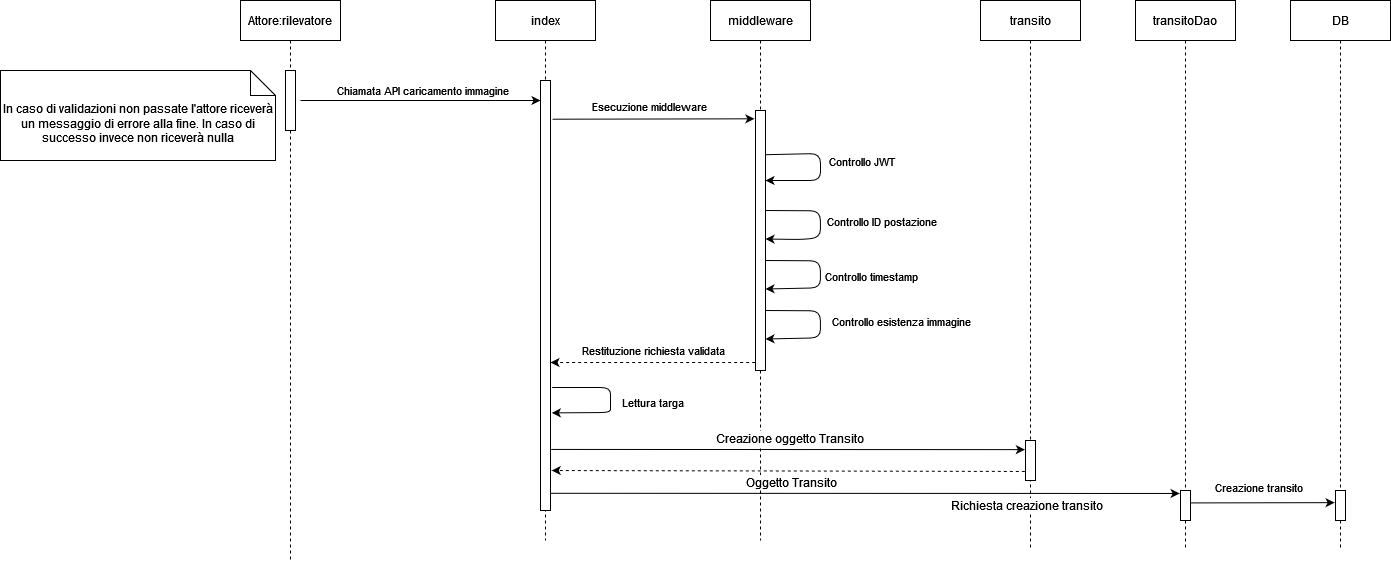

The diagram above was exported from draw.io. Its source (the exported page's mxGraphModel, read from the mxfile embedded in the PNG):
<mxGraphModel dx="2523" dy="885" grid="1" gridSize="10" guides="1" tooltips="1" connect="1" arrows="0" fold="1" page="1" pageScale="1" pageWidth="850" pageHeight="1100" math="0" shadow="0">
  <root>
    <mxCell id="0" />
    <mxCell id="1" parent="0" />
    <mxCell id="2" value="Attore:rilevatore" style="shape=umlLifeline;perimeter=lifelinePerimeter;container=1;collapsible=0;recursiveResize=0;rounded=0;shadow=0;strokeWidth=1;" vertex="1" parent="1">
      <mxGeometry x="120" y="80" width="100" height="560" as="geometry" />
    </mxCell>
    <mxCell id="3" value="" style="points=[];perimeter=orthogonalPerimeter;rounded=0;shadow=0;strokeWidth=1;" vertex="1" parent="2">
      <mxGeometry x="45" y="70" width="10" height="60" as="geometry" />
    </mxCell>
    <mxCell id="4" value="index" style="shape=umlLifeline;perimeter=lifelinePerimeter;container=1;collapsible=0;recursiveResize=0;rounded=0;shadow=0;strokeWidth=1;" vertex="1" parent="1">
      <mxGeometry x="375" y="80" width="100" height="540" as="geometry" />
    </mxCell>
    <mxCell id="5" value="" style="points=[];perimeter=orthogonalPerimeter;rounded=0;shadow=0;strokeWidth=1;" vertex="1" parent="4">
      <mxGeometry x="45" y="80" width="10" height="430" as="geometry" />
    </mxCell>
    <mxCell id="6" value="" style="endArrow=classic;html=1;rounded=1;exitX=1.167;exitY=0.714;exitDx=0;exitDy=0;exitPerimeter=0;entryX=1.133;entryY=0.773;entryDx=0;entryDy=0;entryPerimeter=0;" edge="1" parent="4" source="5" target="5">
      <mxGeometry width="50" height="50" relative="1" as="geometry">
        <mxPoint x="115" y="440" as="sourcePoint" />
        <mxPoint x="165" y="390" as="targetPoint" />
        <Array as="points">
          <mxPoint x="115" y="387" />
          <mxPoint x="115" y="400" />
          <mxPoint x="115" y="412" />
        </Array>
      </mxGeometry>
    </mxCell>
    <mxCell id="7" value="Lettura targa" style="edgeLabel;html=1;align=center;verticalAlign=middle;resizable=0;points=[];" connectable="0" vertex="1" parent="6">
      <mxGeometry x="0.479" y="-1" relative="1" as="geometry">
        <mxPoint x="63" y="-10" as="offset" />
      </mxGeometry>
    </mxCell>
    <mxCell id="8" value="" style="endArrow=classic;html=1;rounded=0;" edge="1" parent="1">
      <mxGeometry width="50" height="50" relative="1" as="geometry">
        <mxPoint x="179.99999999999955" y="180" as="sourcePoint" />
        <mxPoint x="419.99999999999955" y="180" as="targetPoint" />
      </mxGeometry>
    </mxCell>
    <mxCell id="9" value="Chiamata API caricamento immagine" style="edgeLabel;html=1;align=center;verticalAlign=middle;resizable=0;points=[];" connectable="0" vertex="1" parent="8">
      <mxGeometry x="-0.1886" relative="1" as="geometry">
        <mxPoint x="24" y="-11" as="offset" />
      </mxGeometry>
    </mxCell>
    <mxCell id="10" value="middleware" style="shape=umlLifeline;perimeter=lifelinePerimeter;container=1;collapsible=0;recursiveResize=0;rounded=0;shadow=0;strokeWidth=1;" vertex="1" parent="1">
      <mxGeometry x="590" y="80" width="100" height="540" as="geometry" />
    </mxCell>
    <mxCell id="11" value="" style="points=[];perimeter=orthogonalPerimeter;rounded=0;shadow=0;strokeWidth=1;" vertex="1" parent="10">
      <mxGeometry x="45" y="110" width="10" height="260" as="geometry" />
    </mxCell>
    <mxCell id="12" value="" style="endArrow=classic;html=1;rounded=1;exitX=1.008;exitY=0.17;exitDx=0;exitDy=0;exitPerimeter=0;" edge="1" parent="10" source="11">
      <mxGeometry width="50" height="50" relative="1" as="geometry">
        <mxPoint x="130" y="160" as="sourcePoint" />
        <mxPoint x="55" y="180" as="targetPoint" />
        <Array as="points">
          <mxPoint x="110" y="153" />
          <mxPoint x="110" y="180" />
        </Array>
      </mxGeometry>
    </mxCell>
    <mxCell id="13" value="Controllo JWT" style="edgeLabel;html=1;align=center;verticalAlign=middle;resizable=0;points=[];" connectable="0" vertex="1" parent="12">
      <mxGeometry x="-0.4718" y="-2" relative="1" as="geometry">
        <mxPoint x="59" y="5" as="offset" />
      </mxGeometry>
    </mxCell>
    <mxCell id="14" value="" style="endArrow=classic;html=1;rounded=1;exitX=0.551;exitY=0.347;exitDx=0;exitDy=0;exitPerimeter=0;entryX=1.008;entryY=0.339;entryDx=0;entryDy=0;entryPerimeter=0;" edge="1" parent="10">
      <mxGeometry width="50" height="50" relative="1" as="geometry">
        <mxPoint x="55.020000000000095" y="210.00000000000006" as="sourcePoint" />
        <mxPoint x="55.000000000000114" y="238.51000000000005" as="targetPoint" />
        <Array as="points">
          <mxPoint x="109.91999999999996" y="210.32" />
          <mxPoint x="109.91999999999996" y="237.32" />
          <mxPoint x="90" y="239" />
        </Array>
      </mxGeometry>
    </mxCell>
    <mxCell id="15" value="Controllo ID postazione" style="edgeLabel;html=1;align=center;verticalAlign=middle;resizable=0;points=[];" connectable="0" vertex="1" parent="14">
      <mxGeometry x="-0.4718" y="-2" relative="1" as="geometry">
        <mxPoint x="79" y="8" as="offset" />
      </mxGeometry>
    </mxCell>
    <mxCell id="16" value="" style="endArrow=classic;html=1;rounded=1;exitX=0.551;exitY=0.347;exitDx=0;exitDy=0;exitPerimeter=0;entryX=1.008;entryY=0.339;entryDx=0;entryDy=0;entryPerimeter=0;" edge="1" parent="10">
      <mxGeometry width="50" height="50" relative="1" as="geometry">
        <mxPoint x="55.01999999999998" y="310" as="sourcePoint" />
        <mxPoint x="55" y="338.51" as="targetPoint" />
        <Array as="points">
          <mxPoint x="109.91999999999996" y="310.32" />
          <mxPoint x="109.91999999999996" y="337.32" />
        </Array>
      </mxGeometry>
    </mxCell>
    <mxCell id="17" value="Controllo esistenza immagine" style="edgeLabel;html=1;align=center;verticalAlign=middle;resizable=0;points=[];" connectable="0" vertex="1" parent="16">
      <mxGeometry x="-0.4718" y="-2" relative="1" as="geometry">
        <mxPoint x="99" y="8" as="offset" />
      </mxGeometry>
    </mxCell>
    <mxCell id="18" value="" style="endArrow=classic;html=1;rounded=1;exitX=0.551;exitY=0.347;exitDx=0;exitDy=0;exitPerimeter=0;entryX=1.008;entryY=0.339;entryDx=0;entryDy=0;entryPerimeter=0;" edge="1" parent="10">
      <mxGeometry width="50" height="50" relative="1" as="geometry">
        <mxPoint x="55.01999999999998" y="260" as="sourcePoint" />
        <mxPoint x="55" y="288.51" as="targetPoint" />
        <Array as="points">
          <mxPoint x="109.91999999999996" y="260.32" />
          <mxPoint x="109.91999999999996" y="287.32" />
        </Array>
      </mxGeometry>
    </mxCell>
    <mxCell id="19" value="Controllo timestamp" style="edgeLabel;html=1;align=center;verticalAlign=middle;resizable=0;points=[];" connectable="0" vertex="1" parent="18">
      <mxGeometry x="-0.4718" y="-2" relative="1" as="geometry">
        <mxPoint x="69" y="13" as="offset" />
      </mxGeometry>
    </mxCell>
    <mxCell id="20" value="" style="endArrow=classic;html=1;rounded=0;dashed=1;exitX=-0.032;exitY=0.969;exitDx=0;exitDy=0;exitPerimeter=0;" edge="1" source="11" parent="1">
      <mxGeometry width="50" height="50" relative="1" as="geometry">
        <mxPoint x="630" y="440" as="sourcePoint" />
        <mxPoint x="429.99999999999955" y="442" as="targetPoint" />
      </mxGeometry>
    </mxCell>
    <mxCell id="21" value="Restituzione richiesta validata" style="edgeLabel;html=1;align=center;verticalAlign=middle;resizable=0;points=[];" connectable="0" vertex="1" parent="20">
      <mxGeometry x="0.5098" y="1" relative="1" as="geometry">
        <mxPoint x="52" y="-14" as="offset" />
      </mxGeometry>
    </mxCell>
    <mxCell id="22" value="DB" style="shape=umlLifeline;perimeter=lifelinePerimeter;container=1;collapsible=0;recursiveResize=0;rounded=0;shadow=0;strokeWidth=1;" vertex="1" parent="1">
      <mxGeometry x="1170" y="80" width="100" height="550" as="geometry" />
    </mxCell>
    <mxCell id="23" value="" style="points=[];perimeter=orthogonalPerimeter;rounded=0;shadow=0;strokeWidth=1;" vertex="1" parent="22">
      <mxGeometry x="45" y="490" width="10" height="30" as="geometry" />
    </mxCell>
    <mxCell id="24" value="" style="endArrow=classic;html=1;rounded=1;exitX=1.18;exitY=0.09;exitDx=0;exitDy=0;exitPerimeter=0;entryX=-0.11;entryY=0.032;entryDx=0;entryDy=0;entryPerimeter=0;" edge="1" source="5" target="11" parent="1">
      <mxGeometry width="50" height="50" relative="1" as="geometry">
        <mxPoint x="510" y="300" as="sourcePoint" />
        <mxPoint x="560" y="250" as="targetPoint" />
      </mxGeometry>
    </mxCell>
    <mxCell id="25" value="Esecuzione middleware" style="edgeLabel;html=1;align=center;verticalAlign=middle;resizable=0;points=[];" connectable="0" vertex="1" parent="24">
      <mxGeometry x="-0.3524" y="1" relative="1" as="geometry">
        <mxPoint x="31" y="-12" as="offset" />
      </mxGeometry>
    </mxCell>
    <mxCell id="26" value="In caso di validazioni non passate l'attore riceverà un messaggio di errore alla fine. In caso di successo invece non riceverà nulla" style="shape=note2;boundedLbl=1;whiteSpace=wrap;html=1;size=25;verticalAlign=top;align=center;" vertex="1" parent="1">
      <mxGeometry x="-120" y="150" width="275" height="90" as="geometry" />
    </mxCell>
    <mxCell id="27" value="transitoDao" style="shape=umlLifeline;perimeter=lifelinePerimeter;container=1;collapsible=0;recursiveResize=0;rounded=0;shadow=0;strokeWidth=1;" vertex="1" parent="1">
      <mxGeometry x="1015" y="80" width="100" height="550" as="geometry" />
    </mxCell>
    <mxCell id="28" value="" style="points=[];perimeter=orthogonalPerimeter;rounded=0;shadow=0;strokeWidth=1;" vertex="1" parent="27">
      <mxGeometry x="45" y="490" width="10" height="30" as="geometry" />
    </mxCell>
    <mxCell id="29" value="transito" style="shape=umlLifeline;perimeter=lifelinePerimeter;container=1;collapsible=0;recursiveResize=0;rounded=0;shadow=0;strokeWidth=1;" vertex="1" parent="1">
      <mxGeometry x="860" y="80" width="100" height="550" as="geometry" />
    </mxCell>
    <mxCell id="30" value="" style="points=[];perimeter=orthogonalPerimeter;rounded=0;shadow=0;strokeWidth=1;" vertex="1" parent="29">
      <mxGeometry x="45" y="440" width="10" height="40" as="geometry" />
    </mxCell>
    <mxCell id="31" value="" style="endArrow=classic;html=1;rounded=0;fontSize=27;exitX=0.926;exitY=0.96;exitDx=0;exitDy=0;exitPerimeter=0;entryX=-0.088;entryY=0.099;entryDx=0;entryDy=0;entryPerimeter=0;" edge="1" source="5" target="28" parent="1">
      <mxGeometry width="50" height="50" relative="1" as="geometry">
        <mxPoint x="750" y="770" as="sourcePoint" />
        <mxPoint x="800" y="720" as="targetPoint" />
      </mxGeometry>
    </mxCell>
    <mxCell id="32" value="Richiesta creazione transito" style="edgeLabel;html=1;align=center;verticalAlign=middle;resizable=0;points=[];fontSize=12;" connectable="0" vertex="1" parent="31">
      <mxGeometry x="0.1132" relative="1" as="geometry">
        <mxPoint x="126" y="12" as="offset" />
      </mxGeometry>
    </mxCell>
    <mxCell id="33" value="" style="endArrow=classic;html=1;rounded=0;fontSize=12;exitX=1.065;exitY=0.858;exitDx=0;exitDy=0;exitPerimeter=0;entryX=-0.06;entryY=0.228;entryDx=0;entryDy=0;entryPerimeter=0;" edge="1" source="5" target="30" parent="1">
      <mxGeometry width="50" height="50" relative="1" as="geometry">
        <mxPoint x="430" y="480" as="sourcePoint" />
        <mxPoint x="890" y="530" as="targetPoint" />
        <Array as="points" />
      </mxGeometry>
    </mxCell>
    <mxCell id="34" value="Creazione oggetto Transito" style="edgeLabel;html=1;align=center;verticalAlign=middle;resizable=0;points=[];fontSize=12;" connectable="0" vertex="1" parent="33">
      <mxGeometry x="0.1174" y="-1" relative="1" as="geometry">
        <mxPoint x="-27" y="-13" as="offset" />
      </mxGeometry>
    </mxCell>
    <mxCell id="35" value="" style="endArrow=classic;html=1;rounded=0;fontSize=12;exitX=-0.074;exitY=0.773;exitDx=0;exitDy=0;exitPerimeter=0;dashed=1;entryX=1.123;entryY=0.907;entryDx=0;entryDy=0;entryPerimeter=0;" edge="1" source="30" target="5" parent="1">
      <mxGeometry width="50" height="50" relative="1" as="geometry">
        <mxPoint x="790" y="870" as="sourcePoint" />
        <mxPoint x="840" y="820" as="targetPoint" />
      </mxGeometry>
    </mxCell>
    <mxCell id="36" value="Oggetto Transito" style="edgeLabel;html=1;align=center;verticalAlign=middle;resizable=0;points=[];fontSize=12;" connectable="0" vertex="1" parent="35">
      <mxGeometry x="-0.0863" y="5" relative="1" as="geometry">
        <mxPoint x="-17" y="6" as="offset" />
      </mxGeometry>
    </mxCell>
    <mxCell id="37" value="" style="endArrow=classic;html=1;rounded=0;exitX=1.015;exitY=0.414;exitDx=0;exitDy=0;exitPerimeter=0;entryX=-0.089;entryY=0.405;entryDx=0;entryDy=0;entryPerimeter=0;" edge="1" source="28" target="23" parent="1">
      <mxGeometry width="50" height="50" relative="1" as="geometry">
        <mxPoint x="1310" y="750" as="sourcePoint" />
        <mxPoint x="1210" y="582" as="targetPoint" />
      </mxGeometry>
    </mxCell>
    <mxCell id="38" value="Creazione transito" style="edgeLabel;html=1;align=center;verticalAlign=middle;resizable=0;points=[];" connectable="0" vertex="1" parent="37">
      <mxGeometry x="-0.7811" y="-1" relative="1" as="geometry">
        <mxPoint x="52" y="-17" as="offset" />
      </mxGeometry>
    </mxCell>
  </root>
</mxGraphModel>